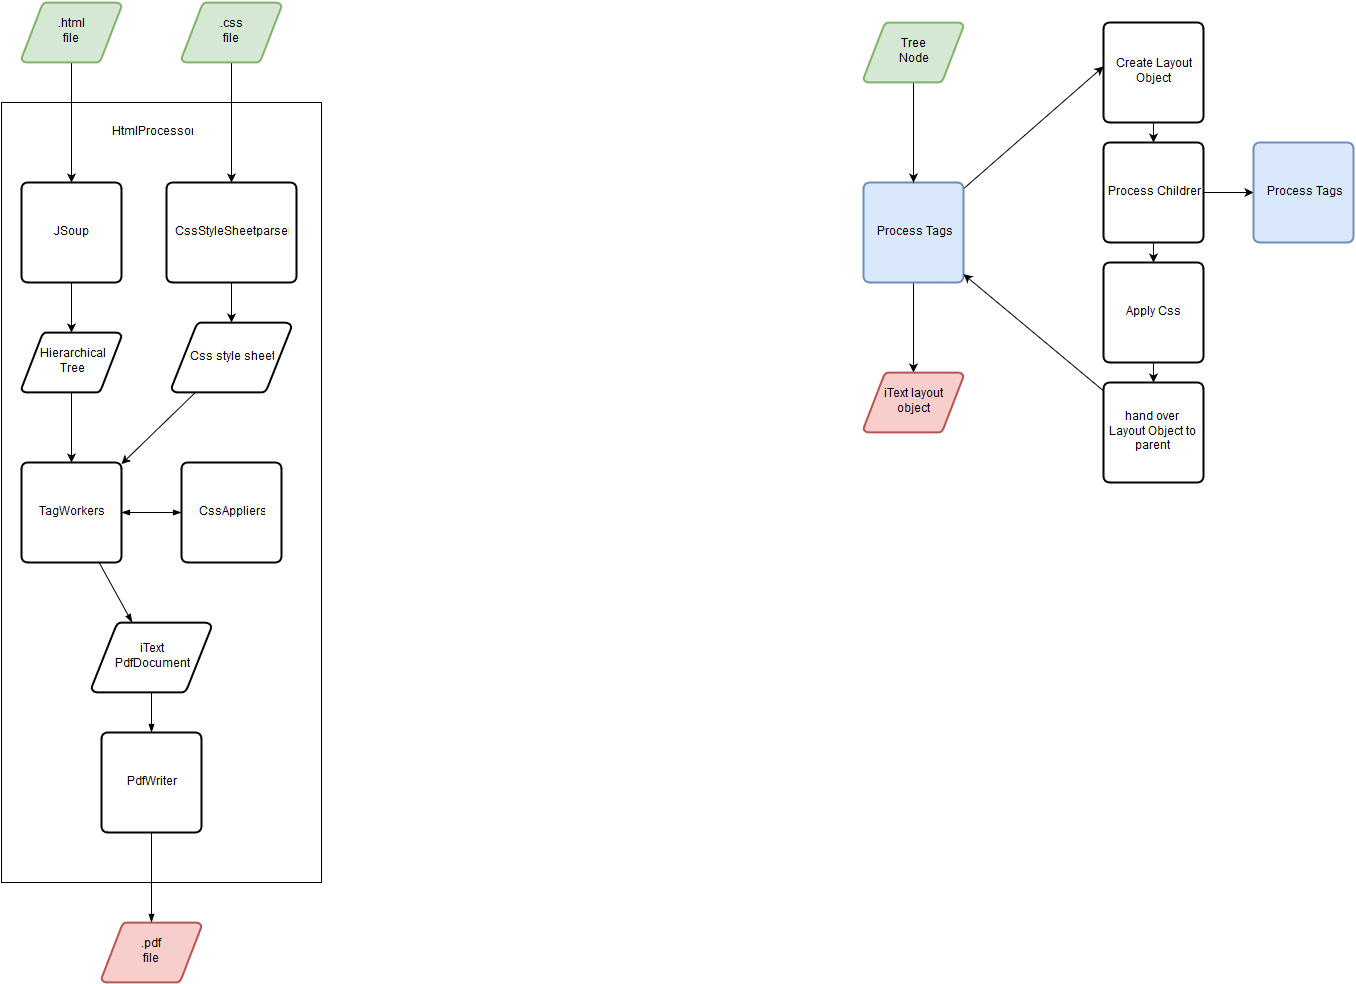

The diagram above was exported from draw.io. Its source (the exported page's mxGraphModel, read from the mxfile embedded in the PNG):
<mxGraphModel dx="1044" dy="526" grid="1" gridSize="10" guides="1" tooltips="1" connect="1" arrows="1" fold="1" page="1" pageScale="1" pageWidth="850" pageHeight="1100" background="#ffffff" math="0" shadow="0">
  <root>
    <mxCell id="0" />
    <mxCell id="1" parent="0" />
    <mxCell id="46" value="" style="whiteSpace=wrap;html=1;align=center;" vertex="1" parent="1">
      <mxGeometry x="20" y="120" width="320" height="780" as="geometry" />
    </mxCell>
    <mxCell id="38" style="edgeStyle=none;rounded=0;html=1;jettySize=auto;orthogonalLoop=1;" edge="1" parent="1" source="2" target="26">
      <mxGeometry relative="1" as="geometry" />
    </mxCell>
    <mxCell id="2" value="JSoup" style="strokeWidth=2;html=1;shape=mxgraph.flowchart.process;whiteSpace=wrap;align=center;" vertex="1" parent="1">
      <mxGeometry x="40" y="200" width="100" height="100" as="geometry" />
    </mxCell>
    <mxCell id="9" style="edgeStyle=none;rounded=0;html=1;entryX=0;entryY=0.44;entryPerimeter=0;jettySize=auto;orthogonalLoop=1;" edge="1" parent="1" source="4" target="5">
      <mxGeometry relative="1" as="geometry" />
    </mxCell>
    <mxCell id="24" style="edgeStyle=none;rounded=0;html=1;jettySize=auto;orthogonalLoop=1;" edge="1" parent="1" source="4" target="22">
      <mxGeometry relative="1" as="geometry" />
    </mxCell>
    <mxCell id="4" value="Process Tags&lt;br&gt;" style="strokeWidth=2;html=1;shape=mxgraph.flowchart.process;whiteSpace=wrap;align=center;fillColor=#dae8fc;strokeColor=#6c8ebf;" vertex="1" parent="1">
      <mxGeometry x="882" y="200" width="100" height="100" as="geometry" />
    </mxCell>
    <mxCell id="10" style="edgeStyle=none;rounded=0;html=1;exitX=0.5;exitY=1;exitPerimeter=0;jettySize=auto;orthogonalLoop=1;" edge="1" parent="1" source="5" target="6">
      <mxGeometry relative="1" as="geometry" />
    </mxCell>
    <mxCell id="5" value="Create Layout&lt;br&gt;Object&lt;br&gt;" style="strokeWidth=2;html=1;shape=mxgraph.flowchart.process;whiteSpace=wrap;align=center;" vertex="1" parent="1">
      <mxGeometry x="1122" y="40" width="100" height="100" as="geometry" />
    </mxCell>
    <mxCell id="11" style="edgeStyle=none;rounded=0;html=1;jettySize=auto;orthogonalLoop=1;" edge="1" parent="1" source="6" target="7">
      <mxGeometry relative="1" as="geometry" />
    </mxCell>
    <mxCell id="19" style="edgeStyle=none;rounded=0;html=1;jettySize=auto;orthogonalLoop=1;" edge="1" parent="1" source="6">
      <mxGeometry relative="1" as="geometry">
        <mxPoint x="1272" y="210" as="targetPoint" />
      </mxGeometry>
    </mxCell>
    <mxCell id="6" value="Process Children&lt;br&gt;" style="strokeWidth=2;html=1;shape=mxgraph.flowchart.process;whiteSpace=wrap;align=center;" vertex="1" parent="1">
      <mxGeometry x="1122" y="160" width="100" height="100" as="geometry" />
    </mxCell>
    <mxCell id="12" style="edgeStyle=none;rounded=0;html=1;jettySize=auto;orthogonalLoop=1;" edge="1" parent="1" source="7" target="8">
      <mxGeometry relative="1" as="geometry" />
    </mxCell>
    <mxCell id="7" value="Apply Css&lt;br&gt;" style="strokeWidth=2;html=1;shape=mxgraph.flowchart.process;whiteSpace=wrap;align=center;" vertex="1" parent="1">
      <mxGeometry x="1122" y="280" width="100" height="100" as="geometry" />
    </mxCell>
    <mxCell id="13" style="edgeStyle=none;rounded=0;html=1;jettySize=auto;orthogonalLoop=1;" edge="1" parent="1" source="8" target="4">
      <mxGeometry relative="1" as="geometry" />
    </mxCell>
    <mxCell id="8" value="hand over&lt;br&gt;Layout Object to parent&lt;br&gt;" style="strokeWidth=2;html=1;shape=mxgraph.flowchart.process;whiteSpace=wrap;align=center;" vertex="1" parent="1">
      <mxGeometry x="1122" y="400" width="100" height="100" as="geometry" />
    </mxCell>
    <mxCell id="20" value="Process Tags&lt;br&gt;" style="strokeWidth=2;html=1;shape=mxgraph.flowchart.process;whiteSpace=wrap;align=center;fillColor=#dae8fc;strokeColor=#6c8ebf;" vertex="1" parent="1">
      <mxGeometry x="1272" y="160" width="100" height="100" as="geometry" />
    </mxCell>
    <mxCell id="23" style="edgeStyle=none;rounded=0;html=1;jettySize=auto;orthogonalLoop=1;" edge="1" parent="1" source="21" target="4">
      <mxGeometry relative="1" as="geometry" />
    </mxCell>
    <mxCell id="21" value="Tree&lt;br&gt;Node&lt;br&gt;" style="strokeWidth=2;html=1;shape=mxgraph.flowchart.data;whiteSpace=wrap;align=center;fillColor=#d5e8d4;strokeColor=#82b366;" vertex="1" parent="1">
      <mxGeometry x="882" y="40" width="100" height="60" as="geometry" />
    </mxCell>
    <mxCell id="22" value="iText layout&lt;br&gt; object&lt;br&gt;" style="strokeWidth=2;html=1;shape=mxgraph.flowchart.data;whiteSpace=wrap;align=center;fillColor=#f8cecc;strokeColor=#b85450;" vertex="1" parent="1">
      <mxGeometry x="882" y="390" width="100" height="60" as="geometry" />
    </mxCell>
    <mxCell id="35" style="edgeStyle=none;rounded=0;html=1;jettySize=auto;orthogonalLoop=1;" edge="1" parent="1" source="25" target="2">
      <mxGeometry relative="1" as="geometry" />
    </mxCell>
    <mxCell id="25" value=".html&lt;br&gt;file&lt;br&gt;" style="strokeWidth=2;html=1;shape=mxgraph.flowchart.data;whiteSpace=wrap;align=center;fillColor=#d5e8d4;strokeColor=#82b366;" vertex="1" parent="1">
      <mxGeometry x="40" y="20" width="100" height="60" as="geometry" />
    </mxCell>
    <mxCell id="39" style="edgeStyle=none;rounded=0;html=1;jettySize=auto;orthogonalLoop=1;" edge="1" parent="1" source="26" target="27">
      <mxGeometry relative="1" as="geometry" />
    </mxCell>
    <mxCell id="26" value="Hierarchical&lt;br&gt;Tree&lt;br&gt;" style="strokeWidth=2;html=1;shape=mxgraph.flowchart.data;whiteSpace=wrap;align=center;" vertex="1" parent="1">
      <mxGeometry x="40" y="350" width="100" height="60" as="geometry" />
    </mxCell>
    <mxCell id="42" style="edgeStyle=none;rounded=0;html=1;jettySize=auto;orthogonalLoop=1;startArrow=blockThin;startFill=1;endArrow=blockThin;endFill=1;" edge="1" parent="1" source="27" target="34">
      <mxGeometry relative="1" as="geometry" />
    </mxCell>
    <mxCell id="43" style="edgeStyle=none;rounded=0;html=1;startArrow=none;startFill=0;endArrow=blockThin;endFill=1;jettySize=auto;orthogonalLoop=1;" edge="1" parent="1" source="27" target="28">
      <mxGeometry relative="1" as="geometry" />
    </mxCell>
    <mxCell id="27" value="TagWorkers" style="strokeWidth=2;html=1;shape=mxgraph.flowchart.process;whiteSpace=wrap;align=center;" vertex="1" parent="1">
      <mxGeometry x="40" y="480" width="100" height="100" as="geometry" />
    </mxCell>
    <mxCell id="44" style="edgeStyle=none;rounded=0;html=1;startArrow=none;startFill=0;endArrow=blockThin;endFill=1;jettySize=auto;orthogonalLoop=1;" edge="1" parent="1" source="28" target="29">
      <mxGeometry relative="1" as="geometry" />
    </mxCell>
    <mxCell id="28" value="iText&lt;br&gt;PdfDocument&lt;br&gt;" style="strokeWidth=2;html=1;shape=mxgraph.flowchart.data;whiteSpace=wrap;align=center;" vertex="1" parent="1">
      <mxGeometry x="110" y="640" width="120" height="70" as="geometry" />
    </mxCell>
    <mxCell id="45" style="edgeStyle=none;rounded=0;html=1;startArrow=none;startFill=0;endArrow=blockThin;endFill=1;jettySize=auto;orthogonalLoop=1;" edge="1" parent="1" source="29" target="30">
      <mxGeometry relative="1" as="geometry" />
    </mxCell>
    <mxCell id="29" value="PdfWriter" style="strokeWidth=2;html=1;shape=mxgraph.flowchart.process;whiteSpace=wrap;align=center;" vertex="1" parent="1">
      <mxGeometry x="120" y="750" width="100" height="100" as="geometry" />
    </mxCell>
    <mxCell id="30" value=".pdf&lt;br&gt;file&lt;br&gt;" style="strokeWidth=2;html=1;shape=mxgraph.flowchart.data;whiteSpace=wrap;align=center;fillColor=#f8cecc;strokeColor=#b85450;" vertex="1" parent="1">
      <mxGeometry x="120" y="940" width="100" height="60" as="geometry" />
    </mxCell>
    <mxCell id="40" style="edgeStyle=none;rounded=0;html=1;jettySize=auto;orthogonalLoop=1;" edge="1" parent="1" source="31" target="27">
      <mxGeometry relative="1" as="geometry" />
    </mxCell>
    <mxCell id="31" value="Css style sheet&lt;br&gt;" style="strokeWidth=2;html=1;shape=mxgraph.flowchart.data;whiteSpace=wrap;align=center;" vertex="1" parent="1">
      <mxGeometry x="190" y="340" width="120" height="70" as="geometry" />
    </mxCell>
    <mxCell id="36" style="edgeStyle=none;rounded=0;html=1;jettySize=auto;orthogonalLoop=1;" edge="1" parent="1" source="32" target="33">
      <mxGeometry relative="1" as="geometry" />
    </mxCell>
    <mxCell id="32" value=".css&lt;br&gt;file&lt;br&gt;" style="strokeWidth=2;html=1;shape=mxgraph.flowchart.data;whiteSpace=wrap;align=center;fillColor=#d5e8d4;strokeColor=#82b366;" vertex="1" parent="1">
      <mxGeometry x="200" y="20" width="100" height="60" as="geometry" />
    </mxCell>
    <mxCell id="37" style="edgeStyle=none;rounded=0;html=1;jettySize=auto;orthogonalLoop=1;" edge="1" parent="1" source="33" target="31">
      <mxGeometry relative="1" as="geometry" />
    </mxCell>
    <mxCell id="33" value="CssStyleSheetparser" style="strokeWidth=2;html=1;shape=mxgraph.flowchart.process;whiteSpace=wrap;align=center;" vertex="1" parent="1">
      <mxGeometry x="185" y="200" width="130" height="100" as="geometry" />
    </mxCell>
    <mxCell id="34" value="CssAppliers" style="strokeWidth=2;html=1;shape=mxgraph.flowchart.process;whiteSpace=wrap;align=center;" vertex="1" parent="1">
      <mxGeometry x="200" y="480" width="100" height="100" as="geometry" />
    </mxCell>
    <mxCell id="47" value="HtmlProcessor" style="text;html=1;strokeColor=none;fillColor=none;align=center;verticalAlign=middle;whiteSpace=wrap;" vertex="1" parent="1">
      <mxGeometry x="95" y="130" width="150" height="40" as="geometry" />
    </mxCell>
  </root>
</mxGraphModel>